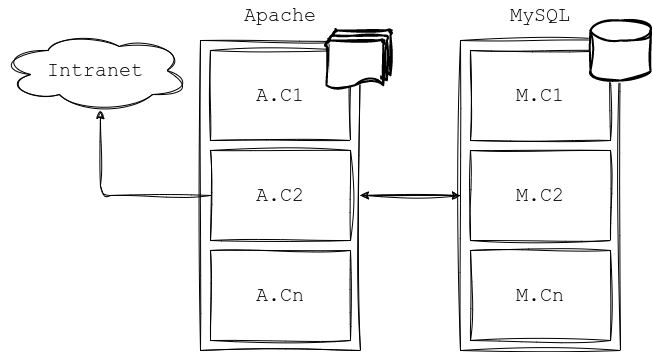

The diagram above was exported from draw.io. Its source (the exported page's mxGraphModel, read from the mxfile embedded in the PNG):
<mxGraphModel dx="960" dy="522" grid="1" gridSize="10" guides="1" tooltips="1" connect="1" arrows="1" fold="1" page="1" pageScale="1" pageWidth="827" pageHeight="1169" math="0" shadow="0">
  <root>
    <mxCell id="0" />
    <mxCell id="1" parent="0" />
    <mxCell id="35wn68Zbc80H--ZjxU4D-17" style="edgeStyle=orthogonalEdgeStyle;sketch=1;hachureGap=4;jiggle=2;curveFitting=1;orthogonalLoop=1;jettySize=auto;html=1;fontFamily=Architects Daughter;fontSource=https%3A%2F%2Ffonts.googleapis.com%2Fcss%3Ffamily%3DArchitects%2BDaughter;fontSize=16;" edge="1" parent="1" source="35wn68Zbc80H--ZjxU4D-3" target="35wn68Zbc80H--ZjxU4D-10">
      <mxGeometry relative="1" as="geometry" />
    </mxCell>
    <mxCell id="35wn68Zbc80H--ZjxU4D-3" value="" style="rounded=0;whiteSpace=wrap;html=1;fillColor=none;labelBackgroundColor=none;sketch=1;curveFitting=1;jiggle=2;" vertex="1" parent="1">
      <mxGeometry x="200" y="150" width="160" height="310" as="geometry" />
    </mxCell>
    <mxCell id="35wn68Zbc80H--ZjxU4D-5" value="&lt;font style=&quot;font-size: 20px;&quot;&gt;A.C1&lt;/font&gt;" style="rounded=0;whiteSpace=wrap;html=1;fillColor=none;labelBackgroundColor=none;sketch=1;curveFitting=1;jiggle=2;fontFamily=Courier New;" vertex="1" parent="1">
      <mxGeometry x="210" y="160" width="140" height="90" as="geometry" />
    </mxCell>
    <mxCell id="35wn68Zbc80H--ZjxU4D-24" style="edgeStyle=orthogonalEdgeStyle;sketch=1;hachureGap=4;jiggle=2;curveFitting=1;orthogonalLoop=1;jettySize=auto;html=1;entryX=0.526;entryY=1;entryDx=0;entryDy=0;entryPerimeter=0;fontFamily=Architects Daughter;fontSource=https%3A%2F%2Ffonts.googleapis.com%2Fcss%3Ffamily%3DArchitects%2BDaughter;fontSize=16;" edge="1" parent="1" source="35wn68Zbc80H--ZjxU4D-6" target="35wn68Zbc80H--ZjxU4D-23">
      <mxGeometry relative="1" as="geometry" />
    </mxCell>
    <mxCell id="35wn68Zbc80H--ZjxU4D-6" value="&lt;font style=&quot;font-size: 20px;&quot;&gt;A.C2&lt;/font&gt;" style="rounded=0;whiteSpace=wrap;html=1;fillColor=none;labelBackgroundColor=none;sketch=1;curveFitting=1;jiggle=2;fontFamily=Courier New;" vertex="1" parent="1">
      <mxGeometry x="210" y="260" width="140" height="90" as="geometry" />
    </mxCell>
    <mxCell id="35wn68Zbc80H--ZjxU4D-7" value="&lt;font style=&quot;font-size: 20px;&quot;&gt;A.Cn&lt;/font&gt;" style="rounded=0;whiteSpace=wrap;html=1;fillColor=none;labelBackgroundColor=none;sketch=1;curveFitting=1;jiggle=2;fontFamily=Courier New;" vertex="1" parent="1">
      <mxGeometry x="210" y="360" width="140" height="90" as="geometry" />
    </mxCell>
    <mxCell id="35wn68Zbc80H--ZjxU4D-8" value="&lt;font style=&quot;font-size: 20px;&quot;&gt;Apache&lt;/font&gt;" style="text;html=1;strokeColor=none;fillColor=none;align=center;verticalAlign=middle;whiteSpace=wrap;rounded=0;labelBackgroundColor=none;sketch=1;curveFitting=1;jiggle=2;fontFamily=Courier New;" vertex="1" parent="1">
      <mxGeometry x="250" y="110" width="60" height="30" as="geometry" />
    </mxCell>
    <mxCell id="35wn68Zbc80H--ZjxU4D-18" style="edgeStyle=orthogonalEdgeStyle;sketch=1;hachureGap=4;jiggle=2;curveFitting=1;orthogonalLoop=1;jettySize=auto;html=1;entryX=1;entryY=0.5;entryDx=0;entryDy=0;fontFamily=Architects Daughter;fontSource=https%3A%2F%2Ffonts.googleapis.com%2Fcss%3Ffamily%3DArchitects%2BDaughter;fontSize=16;" edge="1" parent="1" source="35wn68Zbc80H--ZjxU4D-10" target="35wn68Zbc80H--ZjxU4D-3">
      <mxGeometry relative="1" as="geometry" />
    </mxCell>
    <mxCell id="35wn68Zbc80H--ZjxU4D-10" value="" style="rounded=0;whiteSpace=wrap;html=1;fillColor=none;labelBackgroundColor=none;sketch=1;curveFitting=1;jiggle=2;" vertex="1" parent="1">
      <mxGeometry x="460" y="150" width="160" height="310" as="geometry" />
    </mxCell>
    <mxCell id="35wn68Zbc80H--ZjxU4D-11" value="&lt;font style=&quot;font-size: 20px;&quot;&gt;M.C1&lt;/font&gt;" style="rounded=0;whiteSpace=wrap;html=1;fillColor=none;labelBackgroundColor=none;sketch=1;curveFitting=1;jiggle=2;fontFamily=Courier New;" vertex="1" parent="1">
      <mxGeometry x="470" y="160" width="140" height="90" as="geometry" />
    </mxCell>
    <mxCell id="35wn68Zbc80H--ZjxU4D-12" value="&lt;font style=&quot;font-size: 20px;&quot;&gt;M.C2&lt;/font&gt;" style="rounded=0;whiteSpace=wrap;html=1;fillColor=none;labelBackgroundColor=none;sketch=1;curveFitting=1;jiggle=2;fontFamily=Courier New;" vertex="1" parent="1">
      <mxGeometry x="470" y="260" width="140" height="90" as="geometry" />
    </mxCell>
    <mxCell id="35wn68Zbc80H--ZjxU4D-13" value="&lt;font style=&quot;font-size: 20px;&quot;&gt;M.Cn&lt;/font&gt;" style="rounded=0;whiteSpace=wrap;html=1;fillColor=none;labelBackgroundColor=none;sketch=1;curveFitting=1;jiggle=2;fontFamily=Courier New;" vertex="1" parent="1">
      <mxGeometry x="470" y="360" width="140" height="90" as="geometry" />
    </mxCell>
    <mxCell id="35wn68Zbc80H--ZjxU4D-14" value="&lt;font style=&quot;font-size: 20px;&quot;&gt;MySQL&lt;/font&gt;" style="text;html=1;strokeColor=none;fillColor=none;align=center;verticalAlign=middle;whiteSpace=wrap;rounded=0;labelBackgroundColor=none;sketch=1;curveFitting=1;jiggle=2;fontFamily=Courier New;" vertex="1" parent="1">
      <mxGeometry x="510" y="110" width="60" height="30" as="geometry" />
    </mxCell>
    <mxCell id="35wn68Zbc80H--ZjxU4D-19" value="" style="strokeWidth=2;html=1;shape=mxgraph.flowchart.database;whiteSpace=wrap;sketch=1;hachureGap=4;jiggle=2;curveFitting=1;fontFamily=Architects Daughter;fontSource=https%3A%2F%2Ffonts.googleapis.com%2Fcss%3Ffamily%3DArchitects%2BDaughter;fontSize=20;" vertex="1" parent="1">
      <mxGeometry x="590" y="130" width="60" height="60" as="geometry" />
    </mxCell>
    <mxCell id="35wn68Zbc80H--ZjxU4D-20" value="" style="strokeWidth=2;html=1;shape=mxgraph.flowchart.multi-document;whiteSpace=wrap;sketch=1;hachureGap=4;jiggle=2;curveFitting=1;fontFamily=Architects Daughter;fontSource=https%3A%2F%2Ffonts.googleapis.com%2Fcss%3Ffamily%3DArchitects%2BDaughter;fontSize=20;" vertex="1" parent="1">
      <mxGeometry x="326" y="140" width="64" height="60" as="geometry" />
    </mxCell>
    <mxCell id="35wn68Zbc80H--ZjxU4D-23" value="&lt;font face=&quot;Courier New&quot;&gt;Intranet&lt;/font&gt;" style="ellipse;shape=cloud;whiteSpace=wrap;html=1;sketch=1;hachureGap=4;jiggle=2;curveFitting=1;fontFamily=Architects Daughter;fontSource=https%3A%2F%2Ffonts.googleapis.com%2Fcss%3Ffamily%3DArchitects%2BDaughter;fontSize=20;" vertex="1" parent="1">
      <mxGeometry y="140" width="190" height="80" as="geometry" />
    </mxCell>
  </root>
</mxGraphModel>